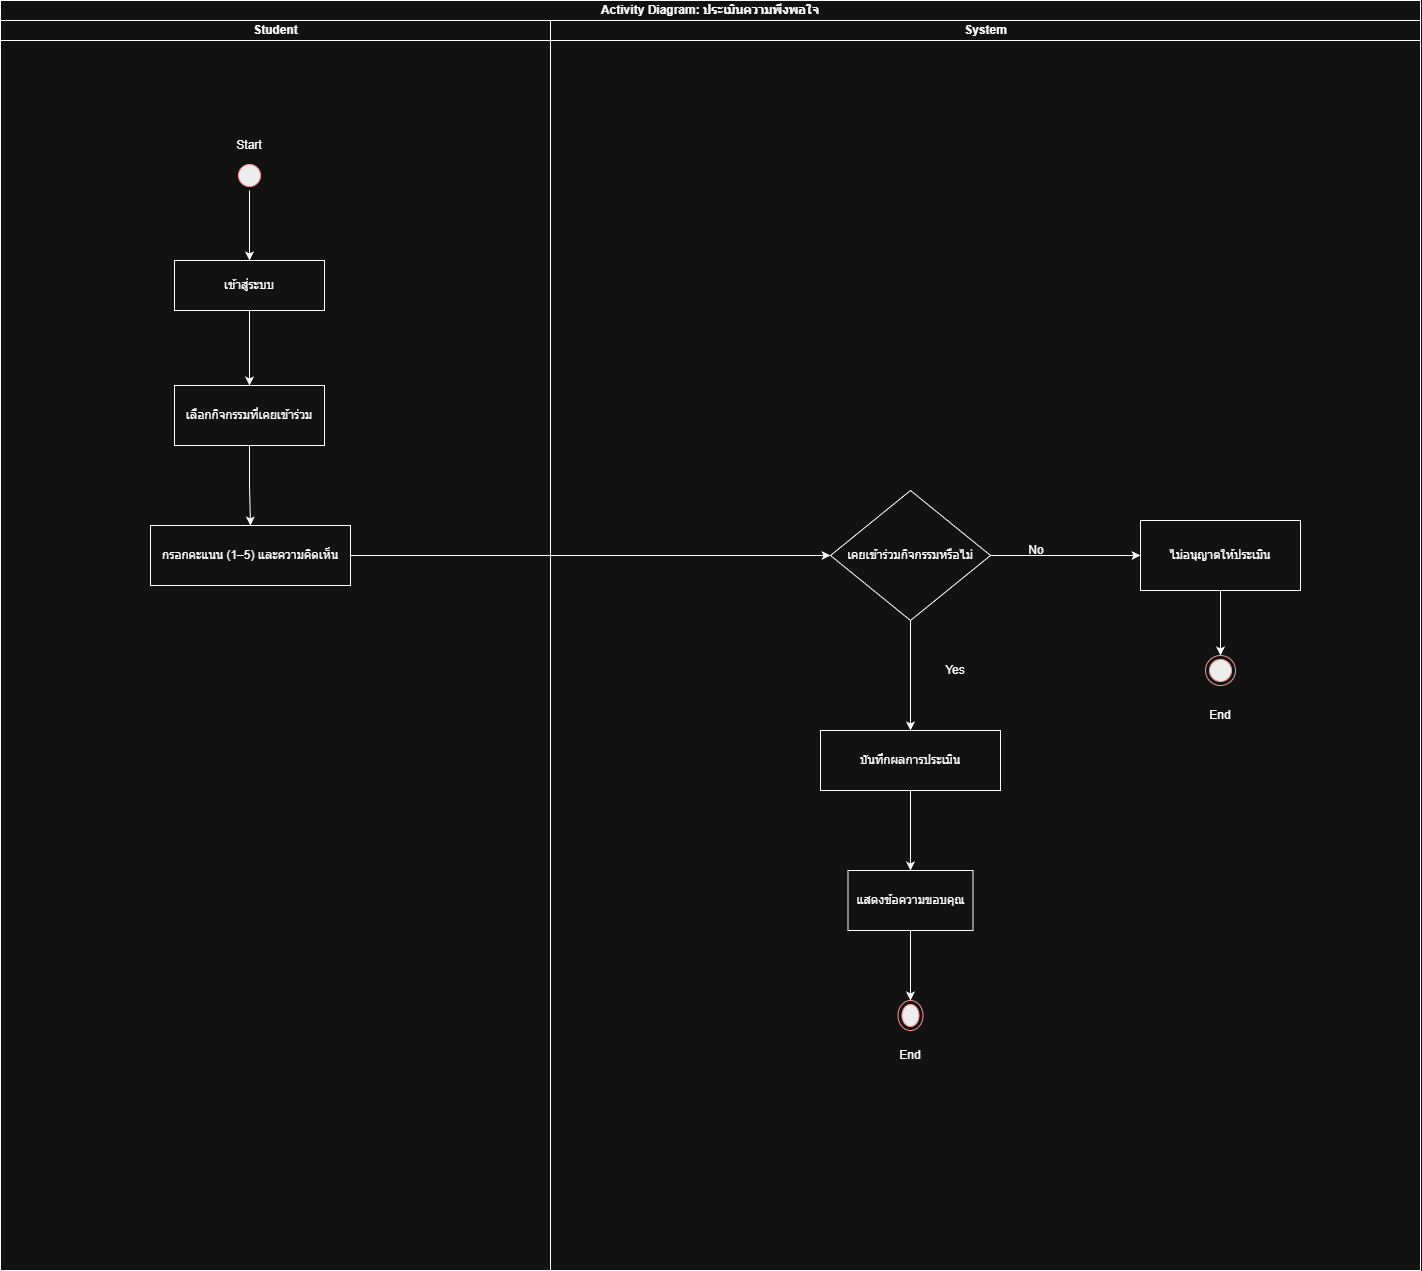

The diagram above was exported from draw.io. Its source (the exported page's mxGraphModel, read from the mxfile embedded in the PNG):
<mxGraphModel dx="1550" dy="1238" grid="1" gridSize="10" guides="1" tooltips="1" connect="1" arrows="1" fold="1" page="1" pageScale="1" pageWidth="827" pageHeight="1169" math="0" shadow="0">
  <root>
    <mxCell id="0" />
    <mxCell id="1" parent="0" />
    <mxCell id="EVCQTTVYRR9_SkweVwd2-324" parent="1" style="swimlane;html=1;childLayout=stackLayout;resizeParent=1;resizeParentMax=0;startSize=20;whiteSpace=wrap;" value=" Activity Diagram: ประเมินความพึงพอใจ" vertex="1">
      <mxGeometry height="1270" width="1420" x="1390" y="750" as="geometry" />
    </mxCell>
    <mxCell id="EVCQTTVYRR9_SkweVwd2-325" parent="EVCQTTVYRR9_SkweVwd2-324" style="swimlane;html=1;startSize=20;" value="Student" vertex="1">
      <mxGeometry height="1250" width="550" y="20" as="geometry" />
    </mxCell>
    <mxCell id="EVCQTTVYRR9_SkweVwd2-326" edge="1" parent="EVCQTTVYRR9_SkweVwd2-325" source="EVCQTTVYRR9_SkweVwd2-327" style="edgeStyle=orthogonalEdgeStyle;rounded=0;orthogonalLoop=1;jettySize=auto;html=1;exitX=0.5;exitY=1;exitDx=0;exitDy=0;entryX=0.5;entryY=0;entryDx=0;entryDy=0;" target="EVCQTTVYRR9_SkweVwd2-329">
      <mxGeometry relative="1" as="geometry" />
    </mxCell>
    <mxCell id="EVCQTTVYRR9_SkweVwd2-327" parent="EVCQTTVYRR9_SkweVwd2-325" style="ellipse;html=1;shape=startState;fillColor=#000000;strokeColor=#ff0000;" value="" vertex="1">
      <mxGeometry height="30" width="30" x="234" y="140" as="geometry" />
    </mxCell>
    <mxCell id="EVCQTTVYRR9_SkweVwd2-328" edge="1" parent="EVCQTTVYRR9_SkweVwd2-325" source="EVCQTTVYRR9_SkweVwd2-329" style="edgeStyle=orthogonalEdgeStyle;rounded=0;orthogonalLoop=1;jettySize=auto;html=1;" target="EVCQTTVYRR9_SkweVwd2-332" value="">
      <mxGeometry relative="1" as="geometry" />
    </mxCell>
    <mxCell id="EVCQTTVYRR9_SkweVwd2-329" parent="EVCQTTVYRR9_SkweVwd2-325" style="html=1;whiteSpace=wrap;" value="เข้าสู่ระบบ" vertex="1">
      <mxGeometry height="50" width="150" x="174" y="240" as="geometry" />
    </mxCell>
    <mxCell id="EVCQTTVYRR9_SkweVwd2-330" parent="EVCQTTVYRR9_SkweVwd2-325" style="text;html=1;whiteSpace=wrap;strokeColor=none;fillColor=none;align=center;verticalAlign=middle;rounded=0;autosize=1;resizable=0;" value="&lt;div&gt;Start&lt;/div&gt;" vertex="1">
      <mxGeometry height="30" width="50" x="224" y="110" as="geometry" />
    </mxCell>
    <mxCell id="EVCQTTVYRR9_SkweVwd2-331" edge="1" parent="EVCQTTVYRR9_SkweVwd2-325" source="EVCQTTVYRR9_SkweVwd2-332" style="edgeStyle=orthogonalEdgeStyle;rounded=0;orthogonalLoop=1;jettySize=auto;html=1;" target="EVCQTTVYRR9_SkweVwd2-333" value="">
      <mxGeometry relative="1" as="geometry" />
    </mxCell>
    <mxCell id="EVCQTTVYRR9_SkweVwd2-332" parent="EVCQTTVYRR9_SkweVwd2-325" style="whiteSpace=wrap;html=1;" value="เลือกกิจกรรมที่เคยเข้าร่วม" vertex="1">
      <mxGeometry height="60" width="150" x="174" y="365" as="geometry" />
    </mxCell>
    <mxCell id="EVCQTTVYRR9_SkweVwd2-333" parent="EVCQTTVYRR9_SkweVwd2-325" style="whiteSpace=wrap;html=1;" value="กรอกคะแนน (1–5) และความคิดเห็น" vertex="1">
      <mxGeometry height="60" width="200" x="150" y="505" as="geometry" />
    </mxCell>
    <mxCell id="EVCQTTVYRR9_SkweVwd2-334" parent="EVCQTTVYRR9_SkweVwd2-324" style="swimlane;html=1;startSize=20;" value="System" vertex="1">
      <mxGeometry height="1250" width="870" x="550" y="20" as="geometry" />
    </mxCell>
    <mxCell id="EVCQTTVYRR9_SkweVwd2-335" parent="EVCQTTVYRR9_SkweVwd2-334" style="text;html=1;whiteSpace=wrap;strokeColor=none;fillColor=none;align=center;verticalAlign=middle;rounded=0;autosize=1;resizable=0;" value="End" vertex="1">
      <mxGeometry height="30" width="40" x="340" y="1020" as="geometry" />
    </mxCell>
    <mxCell id="EVCQTTVYRR9_SkweVwd2-336" edge="1" parent="EVCQTTVYRR9_SkweVwd2-334" source="EVCQTTVYRR9_SkweVwd2-338" style="edgeStyle=orthogonalEdgeStyle;rounded=0;orthogonalLoop=1;jettySize=auto;html=1;entryX=0;entryY=0.5;entryDx=0;entryDy=0;" target="EVCQTTVYRR9_SkweVwd2-340" value="">
      <mxGeometry relative="1" as="geometry">
        <mxPoint x="566" y="555" as="targetPoint" />
      </mxGeometry>
    </mxCell>
    <mxCell id="EVCQTTVYRR9_SkweVwd2-337" edge="1" parent="EVCQTTVYRR9_SkweVwd2-334" source="EVCQTTVYRR9_SkweVwd2-348" style="edgeStyle=orthogonalEdgeStyle;rounded=0;orthogonalLoop=1;jettySize=auto;html=1;exitX=0.5;exitY=1;exitDx=0;exitDy=0;">
      <mxGeometry relative="1" as="geometry">
        <mxPoint x="360.61538461538476" y="750" as="targetPoint" />
      </mxGeometry>
    </mxCell>
    <mxCell id="EVCQTTVYRR9_SkweVwd2-338" parent="EVCQTTVYRR9_SkweVwd2-334" style="rhombus;whiteSpace=wrap;html=1;" value="เคยเข้าร่วมกิจกรรมหรือไม่" vertex="1">
      <mxGeometry height="130" width="160" x="280" y="470" as="geometry" />
    </mxCell>
    <mxCell id="EVCQTTVYRR9_SkweVwd2-339" edge="1" parent="EVCQTTVYRR9_SkweVwd2-334" source="EVCQTTVYRR9_SkweVwd2-340" style="edgeStyle=orthogonalEdgeStyle;rounded=0;orthogonalLoop=1;jettySize=auto;html=1;entryX=0.5;entryY=0;entryDx=0;entryDy=0;" target="EVCQTTVYRR9_SkweVwd2-342" value="">
      <mxGeometry relative="1" as="geometry">
        <mxPoint x="670" y="665" as="targetPoint" />
      </mxGeometry>
    </mxCell>
    <mxCell id="EVCQTTVYRR9_SkweVwd2-340" parent="EVCQTTVYRR9_SkweVwd2-334" style="whiteSpace=wrap;html=1;" value="ไม่อนุญาตให้ประเมิน" vertex="1">
      <mxGeometry height="70" width="160" x="590" y="500" as="geometry" />
    </mxCell>
    <mxCell id="EVCQTTVYRR9_SkweVwd2-341" parent="EVCQTTVYRR9_SkweVwd2-334" style="ellipse;html=1;shape=endState;fillColor=#000000;strokeColor=#ff0000;" value="" vertex="1">
      <mxGeometry height="30" width="25" x="347.5" y="980" as="geometry" />
    </mxCell>
    <mxCell id="EVCQTTVYRR9_SkweVwd2-342" parent="EVCQTTVYRR9_SkweVwd2-334" style="ellipse;html=1;shape=endState;fillColor=#000000;strokeColor=#ff0000;" value="" vertex="1">
      <mxGeometry height="30" width="30" x="655" y="635" as="geometry" />
    </mxCell>
    <mxCell id="EVCQTTVYRR9_SkweVwd2-343" parent="EVCQTTVYRR9_SkweVwd2-334" style="text;html=1;whiteSpace=wrap;strokeColor=none;fillColor=none;align=center;verticalAlign=middle;rounded=0;autosize=1;resizable=0;" value="Yes" vertex="1">
      <mxGeometry height="30" width="40" x="385" y="635" as="geometry" />
    </mxCell>
    <mxCell id="EVCQTTVYRR9_SkweVwd2-344" parent="EVCQTTVYRR9_SkweVwd2-334" style="text;html=1;whiteSpace=wrap;strokeColor=none;fillColor=none;align=center;verticalAlign=middle;rounded=0;autosize=1;resizable=0;" value="No" vertex="1">
      <mxGeometry height="30" width="40" x="466" y="515" as="geometry" />
    </mxCell>
    <mxCell id="EVCQTTVYRR9_SkweVwd2-345" parent="EVCQTTVYRR9_SkweVwd2-334" style="text;html=1;whiteSpace=wrap;strokeColor=none;fillColor=none;align=center;verticalAlign=middle;rounded=0;autosize=1;resizable=0;" value="End" vertex="1">
      <mxGeometry height="30" width="40" x="650" y="680" as="geometry" />
    </mxCell>
    <mxCell id="EVCQTTVYRR9_SkweVwd2-346" edge="1" parent="EVCQTTVYRR9_SkweVwd2-334" source="EVCQTTVYRR9_SkweVwd2-338" style="edgeStyle=orthogonalEdgeStyle;rounded=0;orthogonalLoop=1;jettySize=auto;html=1;exitX=0.5;exitY=1;exitDx=0;exitDy=0;" target="EVCQTTVYRR9_SkweVwd2-348" value="">
      <mxGeometry relative="1" as="geometry">
        <mxPoint x="4320" y="3650" as="sourcePoint" />
        <mxPoint x="4320.615384615385" y="3790" as="targetPoint" />
      </mxGeometry>
    </mxCell>
    <mxCell id="EVCQTTVYRR9_SkweVwd2-347" edge="1" parent="EVCQTTVYRR9_SkweVwd2-334" source="EVCQTTVYRR9_SkweVwd2-348" style="edgeStyle=orthogonalEdgeStyle;rounded=0;orthogonalLoop=1;jettySize=auto;html=1;" target="EVCQTTVYRR9_SkweVwd2-350" value="">
      <mxGeometry relative="1" as="geometry" />
    </mxCell>
    <mxCell id="EVCQTTVYRR9_SkweVwd2-348" parent="EVCQTTVYRR9_SkweVwd2-334" style="whiteSpace=wrap;html=1;" value="บันทึกผลการประเมิน" vertex="1">
      <mxGeometry height="60" width="180" x="270" y="710" as="geometry" />
    </mxCell>
    <mxCell id="EVCQTTVYRR9_SkweVwd2-349" edge="1" parent="EVCQTTVYRR9_SkweVwd2-334" source="EVCQTTVYRR9_SkweVwd2-350" style="edgeStyle=orthogonalEdgeStyle;rounded=0;orthogonalLoop=1;jettySize=auto;html=1;exitX=0.5;exitY=1;exitDx=0;exitDy=0;entryX=0.5;entryY=0;entryDx=0;entryDy=0;" target="EVCQTTVYRR9_SkweVwd2-341">
      <mxGeometry relative="1" as="geometry" />
    </mxCell>
    <mxCell id="EVCQTTVYRR9_SkweVwd2-350" parent="EVCQTTVYRR9_SkweVwd2-334" style="whiteSpace=wrap;html=1;" value="แสดงข้อความขอบคุณ" vertex="1">
      <mxGeometry height="60" width="125" x="297.5" y="850" as="geometry" />
    </mxCell>
    <mxCell id="EVCQTTVYRR9_SkweVwd2-351" edge="1" parent="EVCQTTVYRR9_SkweVwd2-324" source="EVCQTTVYRR9_SkweVwd2-333" style="edgeStyle=orthogonalEdgeStyle;rounded=0;orthogonalLoop=1;jettySize=auto;html=1;exitX=1;exitY=0.5;exitDx=0;exitDy=0;" target="EVCQTTVYRR9_SkweVwd2-338">
      <mxGeometry relative="1" as="geometry" />
    </mxCell>
  </root>
</mxGraphModel>